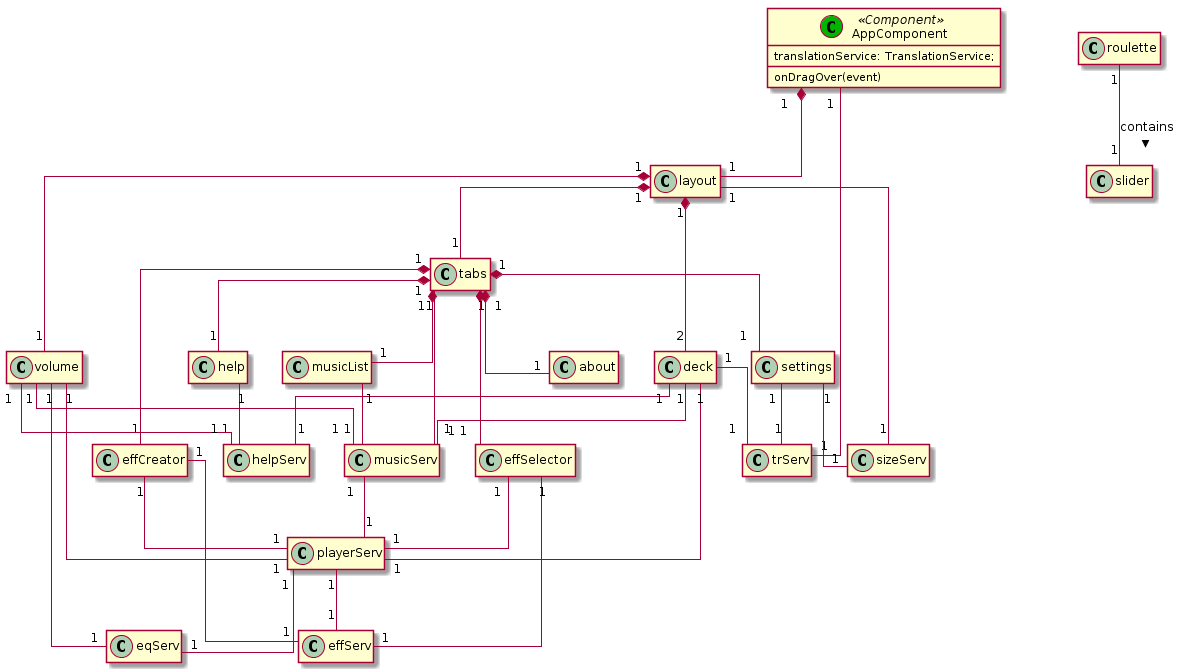

The diagram above was rendered by PlantUML. Its source (embedded in the PNG):
@startuml ClassDiagram
skinparam linetype ortho
hide empty members
class "AppComponent" as app <<(C,#00b500) Component>>{
    translationService: TranslationService;
    onDragOver(event)
}
app "1" *-- "1" layout
layout "1" *-- "2" deck
layout "1" *-- "1" volume
layout "1" *-- "1" tabs
deck "1" -- "1" musicServ 
deck "1" -- "1" playerServ 
deck "1" -- "1" helpServ 
deck "1" -- "1" trServ 
tabs "1" *-- "1" musicList
tabs "1" *-- "1" settings
tabs "1" *-- "1" effSelector
tabs "1" *-- "1" about
tabs "1" *-- "1" effCreator
tabs "1" *-- "1" help
app "1" -- "1" trServ
effCreator "1" -- "1" effServ
effCreator "1" -- "1" playerServ
effSelector "1" -- "1" effServ
effSelector "1" -- "1" playerServ
help "1" -- "1" helpServ
layout "1" -- "1" sizeServ
musicList "1" -- "1" musicServ
settings "1" -- "1" sizeServ
settings "1" -- "1" trServ
tabs "1" -- "1" musicServ
volume "1" -- "1" musicServ
volume "1" -- "1" eqServ
volume "1" -- "1" playerServ
volume "1" -- "1" helpServ
musicServ "1" -- "1" playerServ
playerServ "1" -- "1" effServ
playerServ "1" -- "1" eqServ
roulette "1" -- "1" slider: contains >
@enduml